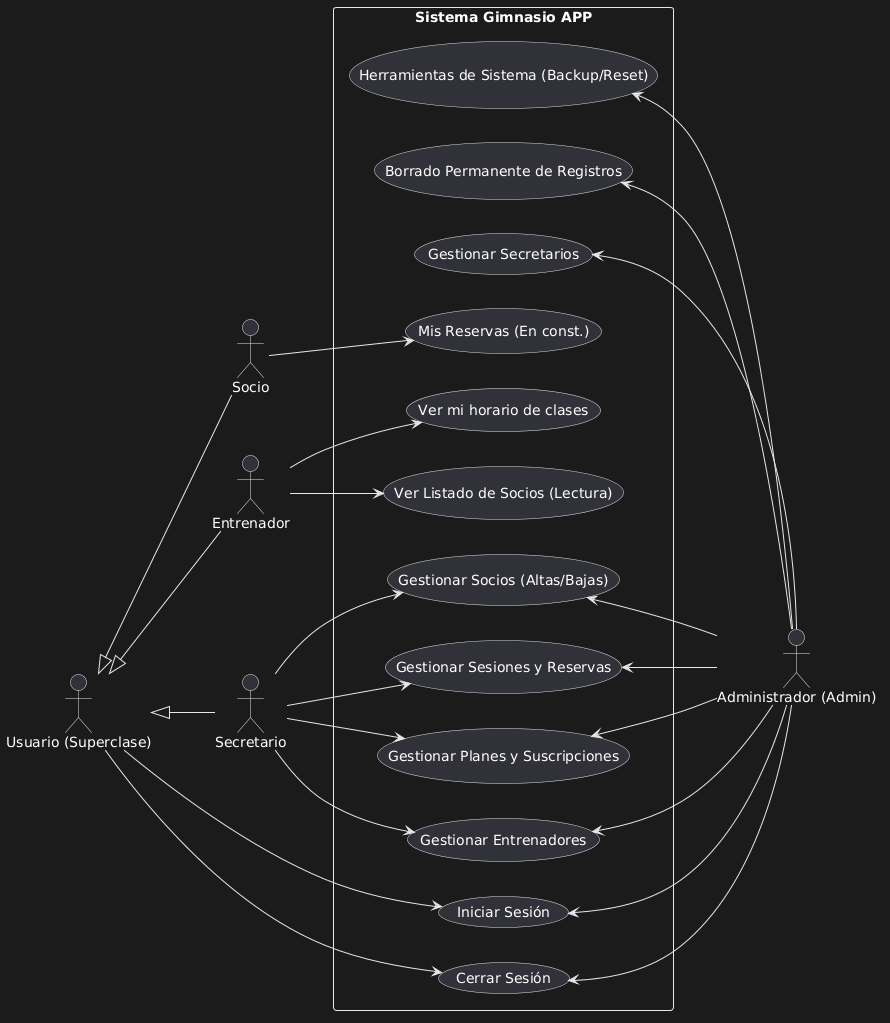

The diagram above was rendered by PlantUML. Its source (embedded in the PNG):
@startuml
left to right direction

' 1. Definición de los actores principales (Aparecerán a la izquierda)
actor "Usuario (Superclase)" as usuario
actor "Socio" as socio
actor "Entrenador" as entrenador
actor "Secretario" as secretario

' 2. Jerarquía de herencia (Lado izquierdo)
usuario <|-- socio  
usuario <|-- entrenador
usuario <|-- secretario

rectangle "Sistema Gimnasio APP" {
  
  ' Funciones Generales
  usecase "Iniciar Sesión" as UC1
  usecase "Cerrar Sesión" as UC2
  
  ' Funciones de Cliente (Socio)
  usecase "Mis Reservas (En const.)" as UC3
  
  ' Funciones de Entrenador
  usecase "Ver mi horario de clases" as UC4
  usecase "Ver Listado de Socios (Lectura)" as UC5
  
  ' Funciones de Operaciones (Secretario y Admin)
  usecase "Gestionar Socios (Altas/Bajas)" as UC6
  usecase "Gestionar Entrenadores" as UC7
  usecase "Gestionar Planes y Suscripciones" as UC8
  usecase "Gestionar Sesiones y Reservas" as UC9
  
  ' Funciones Exclusivas de Administración (Admin)
  usecase "Gestionar Secretarios" as UC10
  usecase "Borrado Permanente de Registros" as UC11
  usecase "Herramientas de Sistema (Backup/Reset)" as UC12
}

' 3. Definición del Administrador (Para que aparezca a la derecha)
actor "Administrador (Admin)" as admin

' --- RELACIONES ---

' Relaciones del Usuario (Heredadas por el resto)
usuario --> UC1
usuario --> UC2

' Relaciones del Socio
socio --> UC3

' Relaciones del Entrenador
entrenador --> UC4
entrenador --> UC5

' Relaciones del Secretario
secretario --> UC6
secretario --> UC7
secretario --> UC8
secretario --> UC9

' Relaciones del Administrador (Aparecerá a la derecha)
' Usamos <-- para forzar que el actor se dibuje en el lado derecho del rectángulo
UC1 <-- admin
UC2 <-- admin
UC6 <-- admin
UC7 <-- admin
UC8 <-- admin
UC9 <-- admin
UC10 <-- admin
UC11 <-- admin
UC12 <-- admin
@enduml